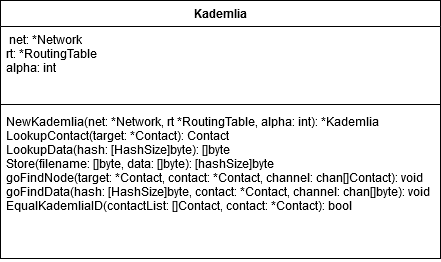

The diagram above was exported from draw.io. Its source (the exported page's mxGraphModel, read from the mxfile embedded in the PNG):
<mxGraphModel dx="1422" dy="781" grid="1" gridSize="10" guides="1" tooltips="1" connect="1" arrows="1" fold="1" page="1" pageScale="1" pageWidth="827" pageHeight="1169" math="0" shadow="0">
  <root>
    <mxCell id="0" />
    <mxCell id="1" parent="0" />
    <mxCell id="ULsy65XSxkC3S-jUIj0J-1" value="Kademlia" style="swimlane;fontStyle=1;align=center;verticalAlign=top;childLayout=stackLayout;horizontal=1;startSize=26;horizontalStack=0;resizeParent=1;resizeParentMax=0;resizeLast=0;collapsible=1;marginBottom=0;" vertex="1" parent="1">
      <mxGeometry x="110" y="70" width="440" height="258" as="geometry" />
    </mxCell>
    <mxCell id="ULsy65XSxkC3S-jUIj0J-2" value=" net: *Network&#10;rt: *RoutingTable&#10;alpha: int&#10;" style="text;strokeColor=none;fillColor=none;align=left;verticalAlign=top;spacingLeft=4;spacingRight=4;overflow=hidden;rotatable=0;points=[[0,0.5],[1,0.5]];portConstraint=eastwest;" vertex="1" parent="ULsy65XSxkC3S-jUIj0J-1">
      <mxGeometry y="26" width="440" height="74" as="geometry" />
    </mxCell>
    <mxCell id="ULsy65XSxkC3S-jUIj0J-3" value="" style="line;strokeWidth=1;fillColor=none;align=left;verticalAlign=middle;spacingTop=-1;spacingLeft=3;spacingRight=3;rotatable=0;labelPosition=right;points=[];portConstraint=eastwest;" vertex="1" parent="ULsy65XSxkC3S-jUIj0J-1">
      <mxGeometry y="100" width="440" height="8" as="geometry" />
    </mxCell>
    <mxCell id="ULsy65XSxkC3S-jUIj0J-4" value="NewKademlia(net: *Network, rt *RoutingTable, alpha: int): *Kademlia&#10;LookupContact(target: *Contact): Contact&#10;LookupData(hash: [HashSize]byte): []byte&#10;Store(filename: []byte, data: []byte): [hashSize]byte&#10;goFindNode(target: *Contact, contact: *Contact, channel: chan[]Contact): void&#10;goFindData(hash: [HashSize]byte, contact: *Contact, channel: chan[]byte): void&#10;EqualKademliaID(contactList: []Contact, contact: *Contact): bool&#10;&#10;" style="text;strokeColor=none;fillColor=none;align=left;verticalAlign=top;spacingLeft=4;spacingRight=4;overflow=hidden;rotatable=0;points=[[0,0.5],[1,0.5]];portConstraint=eastwest;" vertex="1" parent="ULsy65XSxkC3S-jUIj0J-1">
      <mxGeometry y="108" width="440" height="150" as="geometry" />
    </mxCell>
  </root>
</mxGraphModel>